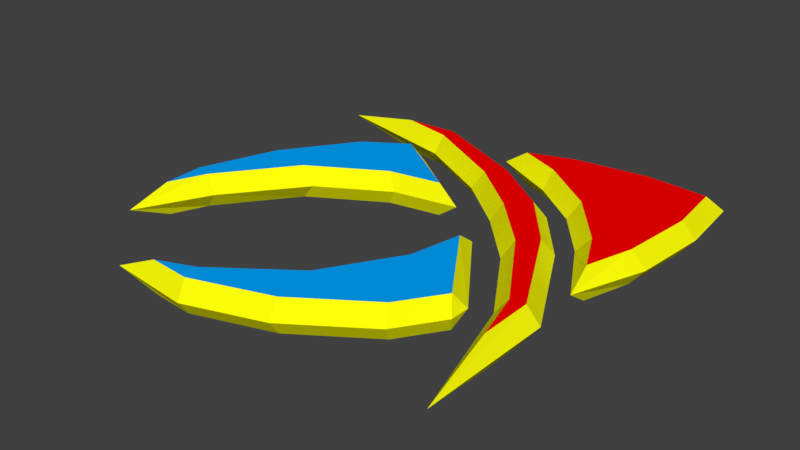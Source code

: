 # Source: logo.blend  (saved by Blender 2.79.0; exported with 4.5.12 LTS)
import bpy
from mathutils import Matrix  # noqa: F401  (used for matrix-valued properties, if any)

bpy.ops.wm.read_factory_settings(use_empty=True)
scene = bpy.context.scene
scene.name = 'Scene'

# ---- collections
col_collection_1 = bpy.data.collections.new('Collection 1'); scene.collection.children.link(col_collection_1)

# ---- materials (node trees are filled in below, after node groups)
mat_body = bpy.data.materials.new('BODY')
mat_body.alpha_threshold = 0.0
mat_body.use_transparent_shadow = False
mat_body.diffuse_color = (1.0, 0.0, 0.0, 1.0)
mat_body.roughness = 0.5
mat_body.line_color = (0.0, 0.0, 0.0, 1.0)
mat_edge = bpy.data.materials.new('EDGE')
mat_edge.alpha_threshold = 0.0
mat_edge.use_transparent_shadow = False
mat_edge.diffuse_color = (1.0, 1.0, 0.002741, 1.0)
mat_edge.roughness = 0.5
mat_blue = bpy.data.materials.new('BLUE')
mat_blue.alpha_threshold = 0.0
mat_blue.use_transparent_shadow = False
mat_blue.diffuse_color = (0.0, 0.3854, 1.0, 1.0)
mat_blue.roughness = 0.5

# ---- material node trees

# ---- world
world_world = bpy.data.worlds.new('World'); scene.world = world_world
world_world.color = (0.05088, 0.05088, 0.05088)
world_world.use_sun_shadow = False
world_world.sun_shadow_jitter_overblur = 0.0
world_world.cycles.sampling_method = 'MANUAL'

# ---- meshes
me_logo_mesh = bpy.data.meshes.new('logo_mesh')
me_logo_mesh.from_pydata([(0.814, 0.8183, 0.125), (0.06576, 1.279, 0.125), (1.301, 0.08612, 0.125), (1.422, 1.434, 0.125), (0.4111, 1.399, 0.125), (1.145, 0.4063, 0.125), (0.3831, 1.141, 0.125), (1.409, 0.4399, 0.125), (-0.6031, 1.254, 0.125), (0.5683, 0.611, 0.125), (1.276, -0.5228, 0.125), (1.275, -0.9239, 0.125), (1.17, -0.5403, 0.125), (0.4265, 0.4612, 0.125), (-0.6146, 1.148, 0.125), (-1.003, 1.231, 0.125), (-1.387, 0.1245, 0.125), (-0.7, 0.8561, 0.125), (-0.1045, 0.4455, 0.125), (-1.048, 0.05324, 0.125), (-1.577, -0.7625, 0.125), (-0.5021, 0.3738, 0.125), (-1.465, -0.4947, 0.125), (-1.592, -0.454, 0.125), (-1.016, 0.6496, 0.125), (0.133, -1.37, 0.125), (0.8785, -0.6972, 0.125), (0.4784, -0.09187, 0.125), (0.06731, -1.029, 0.125), (-0.7615, -1.541, 0.125), (0.3986, -0.4883, 0.125), (-0.4888, -1.433, 0.125), (-0.4495, -1.563, 0.125), (0.6656, -1.009, 0.125), (0.9625, 1.471, 0.125), (1.467, 0.9941, 0.125), (0.9019, 0.1957, 0.125), (0.788, 0.07518, 0.125), (0.136, 0.9202, 0.125), (0.02203, 0.7997, 0.125), (-1.483, 0.1445, 0.0), (-0.9346, 0.02937, 0.0), (-1.368, -0.5257, 0.0), (0.1514, -1.465, 0.0), (0.7067, -1.089, 0.0), (-0.5927, 1.35, 0.0), (0.3651, 0.3962, 0.0), (-0.03938, 0.7348, 0.0), (0.2023, 0.9903, 0.0), (0.7488, 0.7509, 0.0), (1.037, 0.3925, 0.0), (0.814, 0.8183, -0.125), (-0.1174, 1.28, 0.0), (0.06576, 1.279, -0.125), (1.31, -0.09493, 0.0), (1.301, 0.08612, -0.125), (1.422, 1.434, -0.125), (1.515, 1.545, 0.0), (0.4111, 1.399, -0.125), (0.4223, 1.501, 0.0), (1.145, 0.4063, -0.125), (0.3714, 1.033, 0.0), (0.3831, 1.141, -0.125), (1.511, 0.4528, 0.0), (1.409, 0.4399, -0.125), (-0.6031, 1.254, -0.125), (0.6346, 0.6812, 0.0), (0.5683, 0.611, -0.125), (1.37, -0.5072, 0.0), (1.276, -0.5228, -0.125), (1.355, -1.525, 0.0), (1.275, -0.9239, -0.125), (1.17, -0.5403, -0.125), (1.077, -0.5554, 0.0), (0.4265, 0.4612, -0.125), (-0.6146, 1.148, -0.125), (-0.6247, 1.055, 0.0), (-1.003, 1.231, -0.125), (-1.387, 0.1245, -0.125), (-0.6096, 0.9068, 0.0), (-0.764, 0.9086, 0.0), (-0.7, 0.8561, -0.125), (0.06649, 0.4173, 0.0), (-0.1045, 0.4455, -0.125), (-1.048, 0.05324, -0.125), (-1.633, -1.058, 0.0), (-1.577, -0.7625, -0.125), (-0.4216, 0.3306, 0.0), (-0.5021, 0.3738, -0.125), (-1.465, -0.4947, -0.125), (-1.592, -0.454, -0.125), (-1.684, -0.4246, 0.0), (-1.016, 0.6496, -0.125), (-1.095, 0.6922, 0.0), (0.133, -1.37, -0.125), (0.8785, -0.6972, -0.125), (0.4784, -0.09187, -0.125), (0.04543, -0.915, 0.0), (0.06731, -1.029, -0.125), (-0.7615, -1.541, -0.125), (0.3986, -0.4883, -0.125), (0.3569, -0.407, 0.0), (-0.4888, -1.433, -0.125), (-0.5182, -1.335, 0.0), (-0.4217, -1.655, 0.0), (-0.4495, -1.563, -0.125), (0.6656, -1.009, -0.125), (0.9937, 1.575, 0.0), (0.9625, 1.471, -0.125), (1.564, 1.027, 0.0), (1.467, 0.9941, -0.125), (0.9019, 0.1957, -0.125), (0.9683, 0.2658, 0.0), (0.7266, 0.01026, 0.0), (0.788, 0.07518, -0.125), (0.136, 0.9202, -0.125), (0.02203, 0.7997, -0.125), (0.931, -0.608, 0.0), (0.9298, -0.7624, 0.0), (0.4525, 0.07907, 0.0), (-1.055, -1.59, 0.0), (-1.608, 1.278, 0.0)], [], [(2, 7, 5), (5, 7, 35, 0), (3, 34, 0, 35), (12, 11, 10), (16, 19, 21, 24), (20, 22, 23), (25, 33, 30, 28), (22, 19, 16, 23), (31, 32, 25, 28), (29, 32, 31), (26, 27, 30, 33), (17, 24, 21, 18), (36, 37, 12, 10), (8, 14, 39, 38), (1, 6, 4), (0, 34, 4, 6), (38, 39, 13, 9), (9, 13, 37, 36), (14, 8, 15), (79, 80, 17), (117, 26, 118), (6, 1, 52, 61), (34, 3, 57, 107), (7, 2, 54, 63), (5, 0, 49, 50), (1, 4, 59, 52), (2, 5, 50, 54), (0, 6, 61, 49), (35, 7, 63, 109), (48, 45, 8, 38), (112, 66, 9, 36), (11, 12, 73, 70), (37, 13, 46, 113), (39, 14, 76, 47), (14, 15, 121, 76), (45, 121, 15, 8), (70, 68, 10, 11), (93, 40, 16, 24), (21, 19, 41, 87), (22, 20, 85, 42), (91, 85, 20, 23), (17, 18, 82, 79), (18, 21, 87, 82), (19, 22, 42, 41), (40, 91, 23, 16), (80, 93, 24, 17), (33, 25, 43, 44), (101, 97, 28, 30), (103, 120, 29, 31), (32, 29, 120, 104), (117, 119, 27, 26), (119, 101, 30, 27), (97, 103, 31, 28), (25, 32, 104, 43), (26, 33, 44, 118), (4, 34, 107, 59), (3, 35, 109, 57), (68, 112, 36, 10), (12, 37, 113, 73), (66, 48, 38, 9), (13, 39, 47, 46), (55, 60, 64), (60, 51, 110, 64), (56, 110, 51, 108), (72, 69, 71), (78, 92, 88, 84), (86, 90, 89), (94, 98, 100, 106), (89, 90, 78, 84), (102, 98, 94, 105), (99, 102, 105), (95, 106, 100, 96), (81, 83, 88, 92), (111, 69, 72, 114), (65, 115, 116, 75), (53, 58, 62), (51, 62, 58, 108), (115, 67, 74, 116), (67, 111, 114, 74), (75, 77, 65), (79, 81, 80), (117, 118, 95), (62, 61, 52, 53), (108, 107, 57, 56), (64, 63, 54, 55), (60, 50, 49, 51), (53, 52, 59, 58), (55, 54, 50, 60), (51, 49, 61, 62), (110, 109, 63, 64), (48, 115, 65, 45), (112, 111, 67, 66), (71, 70, 73, 72), (114, 113, 46, 74), (116, 47, 76, 75), (75, 76, 121, 77), (45, 65, 77, 121), (70, 71, 69, 68), (93, 92, 78, 40), (88, 87, 41, 84), (89, 42, 85, 86), (91, 90, 86, 85), (81, 79, 82, 83), (83, 82, 87, 88), (84, 41, 42, 89), (40, 78, 90, 91), (80, 81, 92, 93), (106, 44, 43, 94), (101, 100, 98, 97), (103, 102, 99, 120), (105, 104, 120, 99), (117, 95, 96, 119), (119, 96, 100, 101), (97, 98, 102, 103), (94, 43, 104, 105), (95, 118, 44, 106), (58, 59, 107, 108), (56, 57, 109, 110), (68, 69, 111, 112), (72, 73, 113, 114), (66, 67, 115, 48), (74, 46, 47, 116)])
me_logo_mesh.polygons.foreach_set('material_index', [0, 0, 0, 0, 2, 2, 2, 2, 2, 2, 2, 2, 0, 0, 0, 0, 0, 0, 0, 1, 1, 1, 1, 1, 1, 1, 1, 1, 1, 1, 1, 1, 1, 1, 1, 1, 1, 1, 1, 1, 1, 1, 1, 1, 1, 1, 1, 1, 1, 1, 1, 1, 1, 1, 1, 1, 1, 1, 1, 1, 1, 0, 0, 0, 0, 2, 2, 2, 2, 2, 2, 2, 2, 0, 0, 0, 0, 0, 0, 0, 1, 1, 1, 1, 1, 1, 1, 1, 1, 1, 1, 1, 1, 1, 1, 1, 1, 1, 1, 1, 1, 1, 1, 1, 1, 1, 1, 1, 1, 1, 1, 1, 1, 1, 1, 1, 1, 1, 1, 1, 1, 1])
_k = set([(0, 5), (0, 6), (1, 4), (1, 6), (2, 5), (2, 7), (3, 34), (3, 35), (4, 34), (7, 35), (8, 15), (8, 38), (9, 36), (9, 38), (10, 11), (10, 36), (11, 12), (12, 37), (13, 37), (13, 39), (14, 15), (14, 39), (16, 23), (16, 24), (17, 18), (17, 24), (18, 21), (19, 21), (19, 22), (20, 22), (20, 23), (25, 32), (25, 33), (26, 27), (26, 33), (27, 30), (28, 30), (28, 31), (29, 31), (29, 32), (51, 60), (51, 62), (53, 58), (53, 62), (55, 60), (55, 64), (56, 108), (56, 110), (58, 108), (64, 110), (65, 77), (65, 115), (67, 111), (67, 115), (69, 71), (69, 111), (71, 72), (72, 114), (74, 114), (74, 116), (75, 77), (75, 116), (78, 90), (78, 92), (81, 83), (81, 92), (83, 88), (84, 88), (84, 89), (86, 89), (86, 90), (94, 105), (94, 106), (95, 96), (95, 106), (96, 100), (98, 100), (98, 102), (99, 102), (99, 105)])
me_logo_mesh.attributes.new('sharp_edge', 'BOOLEAN', 'EDGE').data.foreach_set('value', [ (min(e.vertices), max(e.vertices)) in _k for e in me_logo_mesh.edges])
me_logo_mesh.materials.append(mat_body)
me_logo_mesh.materials.append(mat_edge)
me_logo_mesh.materials.append(mat_blue)
me_logo_mesh.use_remesh_preserve_volume = False
me_logo_mesh.use_remesh_preserve_attributes = False
me_logo_mesh.use_mirror_vertex_groups = False
me_logo_mesh.update()

# ---- objects
ob_logo = bpy.data.objects.new('logo', me_logo_mesh)

# ---- transforms, parenting, visibility, modifiers, constraints
ob_logo.location = (0.0, 0.0, 0.0)
ob_logo.lineart.crease_threshold = 0.0

# ---- collection membership
col_collection_1.objects.link(ob_logo)

# ---- scene / render settings (as saved in the file)
scene.frame_start = 1; scene.frame_end = 250; scene.frame_set(45)
scene.render.engine = 'BLENDER_EEVEE_NEXT'
scene.render.resolution_percentage = 50
scene.render.dither_intensity = 0.0
scene.cycles.use_denoising = False
scene.cycles.samples = 128
scene.cycles.sampling_pattern = 'TABULATED_SOBOL'
scene.cycles.use_adaptive_sampling = False
scene.cycles.use_light_tree = False
scene.cycles.blur_glossy = 0.0
scene.cycles.sample_clamp_indirect = 0.0
scene.view_settings.view_transform = 'Standard'
bpy.context.view_layer.update()

# ---- added for rendering (the .blend has no active camera and no usable light): camera, sun
cam_auto = bpy.data.cameras.new('AutoCamera')
cam_auto.lens = 50.0
cam_auto.sensor_width = 36.0
cam_auto.clip_end = 1000.0
ob_auto_camera = bpy.data.objects.new('AutoCamera', cam_auto)
scene.collection.objects.link(ob_auto_camera)
ob_auto_camera.location = (4.1846, -5.13363, 3.39581)
ob_auto_camera.rotation_euler = (1.09748, -7.21219e-08, 0.694738)
scene.camera = ob_auto_camera
light_auto_sun = bpy.data.lights.new('AutoSun', 'SUN')
light_auto_sun.energy = 3.0
light_auto_sun.angle = 0.0523599
ob_auto_sun = bpy.data.objects.new('AutoSun', light_auto_sun)
scene.collection.objects.link(ob_auto_sun)
ob_auto_sun.rotation_euler = (0.872665, 0.174533, 0.523599)
bpy.context.view_layer.update()
